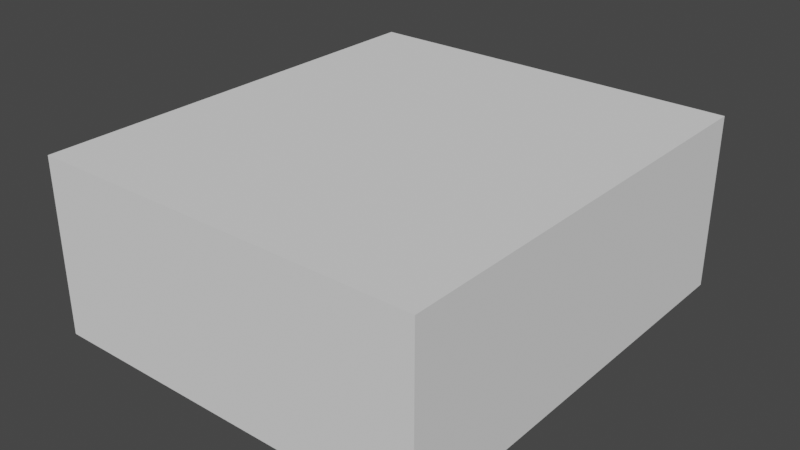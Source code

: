 # Source: SmallShop.blend  (saved by Blender 2.81.16; exported with 4.5.12 LTS)
import bpy
from mathutils import Matrix  # noqa: F401  (used for matrix-valued properties, if any)

bpy.ops.wm.read_factory_settings(use_empty=True)
scene = bpy.context.scene
scene.name = 'Scene'

# ---- collections
col_collection = bpy.data.collections.new('Collection'); scene.collection.children.link(col_collection)

# ---- world
world_world = bpy.data.worlds.new('World'); scene.world = world_world
world_world.use_nodes = True; world_world.node_tree.nodes.clear()
_N = world_world.node_tree.nodes; _L = world_world.node_tree.links
n0 = _N.new('ShaderNodeOutputWorld'); n0.name = 'World Output'; n0.location = (300, 300)
n1 = _N.new('ShaderNodeBackground'); n1.name = 'Background'; n1.location = (10, 300)
n1.inputs[0].default_value = (0.05088, 0.05088, 0.05088, 1.0)
_L.new(n1.outputs[0], n0.inputs[0])
n0.is_active_output = True
world_world.color = (0.05088, 0.05088, 0.05088)
world_world.use_sun_shadow = False
world_world.sun_shadow_jitter_overblur = 0.0

# ---- meshes
me_cube_001 = bpy.data.meshes.new('Cube.001')
me_cube_001.from_pydata([(-5.6, -6.3, 0.0), (-5.6, -6.3, 5.0), (-5.6, 6.3, 0.0), (-5.6, 6.3, 5.0), (5.6, -6.3, 0.0), (5.6, -6.3, 5.0), (5.6, 6.3, 0.0), (5.6, 6.3, 5.0)], [], [(0, 1, 3, 2), (2, 3, 7, 6), (6, 7, 5, 4), (4, 5, 1, 0), (2, 6, 4, 0), (7, 3, 1, 5)])
_uv = me_cube_001.uv_layers.new(name='UVMap')
_uv.uv.foreach_set('vector', [0.375, 0.0, 0.625, 0.0, 0.625, 0.25, 0.375, 0.25, 0.375, 0.25, 0.625, 0.25, 0.625, 0.5, 0.375, 0.5, 0.375, 0.5, 0.625, 0.5, 0.625, 0.75, 0.375, 0.75, 0.375, 0.75, 0.625, 0.75, 0.625, 1.0, 0.375, 1.0, 0.125, 0.5, 0.375, 0.5, 0.375, 0.75, 0.125, 0.75, 0.625, 0.5, 0.875, 0.5, 0.875, 0.75, 0.625, 0.75])
me_cube_001.use_remesh_fix_poles = True
me_cube_001.use_remesh_preserve_attributes = False
me_cube_001.use_mirror_vertex_groups = False
me_cube_001.update()

# ---- objects
ob_cube = bpy.data.objects.new('Cube', me_cube_001)

# ---- transforms, parenting, visibility, modifiers, constraints
ob_cube.location = (0.0, 0.0, 0.0)
ob_cube.lineart.crease_threshold = 0.0

# ---- collection membership
col_collection.objects.link(ob_cube)

# ---- scene / render settings (as saved in the file)
scene.frame_start = 1; scene.frame_end = 250; scene.frame_set(1)
scene.render.engine = 'BLENDER_EEVEE_NEXT'
scene.cycles.use_denoising = False
scene.cycles.samples = 128
scene.cycles.sampling_pattern = 'TABULATED_SOBOL'
scene.cycles.use_adaptive_sampling = False
scene.cycles.use_light_tree = False
scene.view_settings.view_transform = 'Filmic'
bpy.context.view_layer.update()

# ---- added for rendering (the .blend has no active camera and no usable light): camera, sun
cam_auto = bpy.data.cameras.new('AutoCamera')
cam_auto.lens = 50.0
cam_auto.sensor_width = 36.0
cam_auto.clip_end = 1000.0
ob_auto_camera = bpy.data.objects.new('AutoCamera', cam_auto)
scene.collection.objects.link(ob_auto_camera)
ob_auto_camera.location = (16.2692, -19.5231, 15.5154)
ob_auto_camera.rotation_euler = (1.09748, -7.21219e-08, 0.694738)
scene.camera = ob_auto_camera
light_auto_sun = bpy.data.lights.new('AutoSun', 'SUN')
light_auto_sun.energy = 3.0
light_auto_sun.angle = 0.0523599
ob_auto_sun = bpy.data.objects.new('AutoSun', light_auto_sun)
scene.collection.objects.link(ob_auto_sun)
ob_auto_sun.rotation_euler = (0.872665, 0.174533, 0.523599)
bpy.context.view_layer.update()
